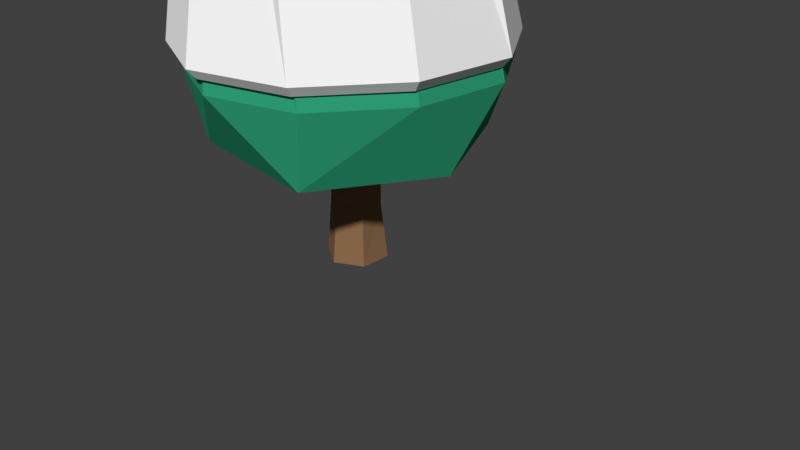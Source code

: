 # Source: limbaZima.blend  (saved by Blender 2.77.0; exported with 4.5.12 LTS)
import bpy
from mathutils import Matrix  # noqa: F401  (used for matrix-valued properties, if any)

bpy.ops.wm.read_factory_settings(use_empty=True)
scene = bpy.context.scene
scene.name = 'Scene'

# ---- collections
col_collection_1 = bpy.data.collections.new('Collection 1'); scene.collection.children.link(col_collection_1)

# ---- materials (node trees are filled in below, after node groups)
mat_greenleaves = bpy.data.materials.new('greenLeaves')
mat_greenleaves.alpha_threshold = 0.0
mat_greenleaves.use_transparent_shadow = False
mat_greenleaves.diffuse_color = (0.02903, 0.3588, 0.1856, 1.0)
mat_greenleaves.roughness = 0.5
mat_treetrunk = bpy.data.materials.new('treeTrunk')
mat_treetrunk.alpha_threshold = 0.0
mat_treetrunk.use_transparent_shadow = False
mat_treetrunk.diffuse_color = (0.2738, 0.1543, 0.0745, 1.0)
mat_treetrunk.roughness = 0.5
mat_snieg = bpy.data.materials.new('snieg')
mat_snieg.alpha_threshold = 0.0
mat_snieg.use_transparent_shadow = False
mat_snieg.diffuse_color = (1.0, 1.0, 1.0, 1.0)
mat_snieg.roughness = 0.5

# ---- material node trees

# ---- world
world_world = bpy.data.worlds.new('World'); scene.world = world_world
world_world.color = (0.05088, 0.05088, 0.05088)
world_world.use_sun_shadow = False
world_world.sun_shadow_jitter_overblur = 0.0
world_world.cycles.sampling_method = 'MANUAL'

# ---- cameras
cam_camera = bpy.data.cameras.new('Camera')
cam_camera.clip_end = 100.0
cam_camera.lens = 35.0
cam_camera.sensor_width = 32.0
cam_camera.sensor_height = 18.0
cam_camera.ortho_scale = 7.314
cam_camera.dof.focus_distance = 0.0
cam_camera.dof.aperture_fstop = 128.0

# ---- meshes
me_icosphere = bpy.data.meshes.new('Icosphere')
me_icosphere.from_pydata([(0.8338, -1.419, -2.89), (-1.076, -1.247, -2.906), (-1.555, 0.5682, -2.868), (-0.5003, 1.559, -2.838), (0.9814, -0.4516, 1.929), (0.003016, 0.006415, 2.426), (1.579, 0.01503, -2.914), (-0.0173, -0.01691, -3.193), (0.918, 1.353, -2.847), (1.763, -0.611, -1.958), (1.824, 0.5539, -1.958), (-0.04511, -1.866, -1.963), (1.072, -1.544, -1.961), (-1.813, -0.5317, -1.963), (-1.12, -1.458, -1.963), (-1.048, 1.533, -1.957), (-1.827, 0.6535, -1.962), (1.154, 1.518, -1.957), (0.04696, 1.864, -1.956), (0.5522, -1.281, 1.167), (-1.05, -0.9144, 1.169), (-1.217, 0.7335, 1.172), (0.2346, 1.316, 1.404), (1.369, 0.1278, 1.152), (-0.1423, -1.126, 1.884), (-1.115, -0.2133, 1.933), (-0.4853, 0.9229, 1.853), (0.6999, 0.7387, 1.886), (-0.006451, 0.4248, -4.432), (-0.006447, 0.369, -2.736), (0.3344, 0.2313, -4.432), (0.2856, 0.2037, -2.738), (0.3344, -0.1555, -4.432), (0.2959, -0.1312, -2.808), (-0.006451, -0.3489, -4.432), (-0.004621, -0.3124, -2.926), (-0.3473, -0.1555, -4.432), (-0.3185, -0.1325, -2.893), (-0.3022, 0.2068, -2.768), (-0.01578, 0.3469, -3.765), (0.266, 0.2003, -3.738), (0.2753, -0.1087, -3.68), (0.002875, -0.2711, -3.648), (-0.2789, -0.1244, -3.674), (-0.3278, 0.2132, -4.374), (0.966, -0.4885, 2.259), (-0.0267, -0.02428, 2.748), (0.5352, -1.339, 1.501), (-1.102, -0.9633, 1.5), (-1.276, 0.7217, 1.51), (0.2109, 1.318, 1.747), (1.377, 0.1017, 1.494), (-0.1737, -1.171, 2.208), (-1.159, -0.2465, 2.258), (-0.5227, 0.9075, 2.186), (0.6821, 0.721, 2.222), (1.746, -0.6479, -1.794), (1.837, -0.6847, -1.676), (1.81, 0.5245, -1.794), (1.905, 0.5523, -1.678), (-0.07099, -1.9, -1.793), (-0.07929, -2.001, -1.676), (1.047, -1.582, -1.794), (1.105, -1.664, -1.677), (-1.846, -0.5609, -1.794), (-1.94, -0.5935, -1.677), (-1.15, -1.491, -1.793), (-1.206, -1.573, -1.675), (-1.086, 1.506, -1.793), (-1.13, 1.591, -1.677), (-1.863, 0.6212, -1.795), (-1.958, 0.6525, -1.679), (1.137, 1.493, -1.794), (1.199, 1.569, -1.678), (0.02194, 1.843, -1.793), (0.01147, 1.941, -1.676)], [], [(0, 7, 6), (0, 6, 9), (1, 0, 11), (2, 1, 13), (3, 2, 15), (0, 9, 12), (1, 11, 14), (2, 13, 16), (3, 15, 18), (8, 17, 10), (4, 27, 5), (4, 23, 27), (27, 26, 5), (27, 22, 26), (26, 25, 5), (26, 21, 25), (25, 24, 5), (25, 20, 24), (24, 4, 5), (24, 19, 4), (10, 23, 4), (10, 17, 23), (17, 27, 23), (18, 22, 27), (18, 15, 22), (15, 26, 22), (16, 21, 26), (16, 13, 21), (13, 25, 21), (14, 20, 25), (14, 11, 20), (11, 24, 20), (12, 19, 24), (12, 9, 19), (9, 4, 19), (17, 18, 27), (17, 8, 18), (8, 3, 18), (15, 16, 26), (15, 2, 16), (13, 14, 25), (13, 1, 14), (11, 12, 24), (11, 0, 12), (9, 10, 4), (9, 6, 10), (6, 8, 10), (7, 3, 8), (7, 2, 3), (7, 1, 2), (6, 7, 8), (7, 0, 1), (29, 31, 40), (31, 33, 41), (33, 35, 42), (42, 35, 37), (31, 29, 38, 37, 35, 33), (43, 37, 38), (38, 29, 39), (28, 30, 32, 34, 36, 44), (36, 43, 44), (34, 42, 43), (32, 41, 42), (40, 41, 32), (28, 39, 40), (39, 29, 40), (40, 31, 41), (41, 33, 42), (43, 42, 37), (44, 43, 38), (44, 38, 39), (28, 44, 39), (36, 34, 43), (34, 32, 42), (30, 40, 32), (30, 28, 40), (45, 55, 46), (45, 51, 55), (55, 54, 46), (55, 50, 54), (54, 53, 46), (54, 49, 53), (53, 52, 46), (53, 48, 52), (52, 45, 46), (52, 47, 45), (59, 73, 51), (61, 52, 48), (73, 75, 55), (69, 71, 54), (75, 69, 50), (73, 55, 51), (65, 67, 53), (71, 65, 49), (69, 54, 50), (61, 63, 52), (67, 61, 48), (65, 53, 49), (57, 59, 45), (58, 56, 62, 60, 66, 64, 70, 68, 74, 72), (75, 50, 55), (71, 49, 54), (67, 48, 53), (63, 47, 52), (59, 51, 45), (63, 57, 47), (58, 72, 73, 59), (74, 68, 69, 75), (70, 64, 65, 71), (66, 60, 61, 67), (62, 56, 57, 63), (72, 74, 75, 73), (68, 70, 71, 69), (64, 66, 67, 65), (60, 62, 63, 61), (56, 58, 59, 57), (57, 45, 47)])
me_icosphere.polygons.foreach_set('material_index', [0, 0, 0, 0, 0, 0, 0, 0, 0, 0, 0, 0, 0, 0, 0, 0, 0, 0, 0, 0, 0, 0, 0, 0, 0, 0, 0, 0, 0, 0, 0, 0, 0, 0, 0, 0, 0, 0, 0, 0, 0, 0, 0, 0, 0, 0, 0, 0, 0, 0, 0, 0, 1, 1, 1, 1, 1, 1, 1, 1, 1, 1, 1, 1, 1, 1, 1, 1, 1, 1, 1, 1, 1, 1, 1, 1, 2, 2, 2, 2, 2, 2, 2, 2, 2, 2, 2, 2, 2, 2, 2, 2, 2, 2, 2, 2, 2, 2, 2, 2, 2, 2, 2, 2, 2, 2, 2, 2, 2, 2, 2, 2, 2, 2, 2, 2, 2])
me_icosphere.materials.append(mat_greenleaves)
me_icosphere.materials.append(mat_treetrunk)
me_icosphere.materials.append(mat_snieg)
me_icosphere.use_remesh_preserve_volume = False
me_icosphere.use_remesh_preserve_attributes = False
me_icosphere.use_mirror_vertex_groups = False
me_icosphere.update()

# ---- objects
ob_icosphere = bpy.data.objects.new('Icosphere', me_icosphere)
ob_camera = bpy.data.objects.new('Camera', cam_camera)

# ---- transforms, parenting, visibility, modifiers, constraints
ob_icosphere.location = (0.06291, -0.3491, 4.603)
ob_icosphere.lineart.crease_threshold = 0.0
ob_camera.location = (7.481, -6.508, 5.344)
ob_camera.rotation_euler = (1.109, 0.01082, 0.8149)
ob_camera.lock_rotations_4d = False
ob_camera.empty_display_type = 'ARROWS'
ob_camera.color = (0.0, 0.0, 0.0, 0.0)
ob_camera.display_type = 'WIRE'
ob_camera.lineart.crease_threshold = 0.0

# ---- collection membership
col_collection_1.objects.link(ob_icosphere)
col_collection_1.objects.link(ob_camera)

# ---- scene / render settings (as saved in the file)
scene.camera = ob_camera
scene.frame_start = 1; scene.frame_end = 250; scene.frame_set(1)
scene.render.engine = 'BLENDER_EEVEE_NEXT'
scene.render.resolution_percentage = 50
scene.render.dither_intensity = 0.0
scene.cycles.use_denoising = False
scene.cycles.samples = 128
scene.cycles.sampling_pattern = 'TABULATED_SOBOL'
scene.cycles.light_sampling_threshold = 0.0
scene.cycles.use_adaptive_sampling = False
scene.cycles.use_light_tree = False
scene.cycles.blur_glossy = 0.0
scene.cycles.sample_clamp_indirect = 0.0
scene.view_settings.view_transform = 'Standard'
bpy.context.view_layer.update()

# ---- added for rendering (the .blend has no usable light): sun
light_auto_sun = bpy.data.lights.new('AutoSun', 'SUN')
light_auto_sun.energy = 3.0
light_auto_sun.angle = 0.0523599
ob_auto_sun = bpy.data.objects.new('AutoSun', light_auto_sun)
scene.collection.objects.link(ob_auto_sun)
ob_auto_sun.rotation_euler = (0.872665, 0.174533, 0.523599)
bpy.context.view_layer.update()
